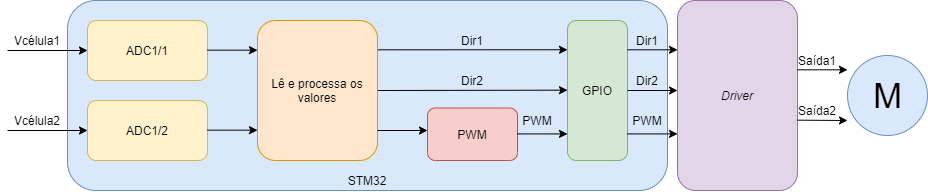

The diagram above was exported from draw.io. Its source (the exported page's mxGraphModel, read from the mxfile embedded in the PNG):
<mxGraphModel dx="1431" dy="594" grid="1" gridSize="10" guides="1" tooltips="1" connect="1" arrows="1" fold="1" page="1" pageScale="1" pageWidth="827" pageHeight="1169" math="0" shadow="0">
  <root>
    <mxCell id="0" />
    <mxCell id="1" parent="0" />
    <mxCell id="0kX9s634i1fXRd-G-jQo-38" value="" style="rounded=1;whiteSpace=wrap;html=1;fillColor=#dae8fc;strokeColor=#6c8ebf;" vertex="1" parent="1">
      <mxGeometry x="190" y="50" width="600" height="190" as="geometry" />
    </mxCell>
    <mxCell id="Ht1OVjhJW0NtHbJ7t0hU-15" value="&lt;i&gt;Driver&lt;/i&gt;" style="rounded=1;whiteSpace=wrap;html=1;fillColor=#e1d5e7;strokeColor=#9673a6;" parent="1" vertex="1">
      <mxGeometry x="800" y="50" width="120" height="190" as="geometry" />
    </mxCell>
    <mxCell id="Ht1OVjhJW0NtHbJ7t0hU-5" value="" style="endArrow=classic;html=1;" parent="1" edge="1">
      <mxGeometry width="50" height="50" relative="1" as="geometry">
        <mxPoint x="130" y="100" as="sourcePoint" />
        <mxPoint x="210" y="100" as="targetPoint" />
      </mxGeometry>
    </mxCell>
    <mxCell id="Ht1OVjhJW0NtHbJ7t0hU-6" value="" style="endArrow=classic;html=1;" parent="1" edge="1">
      <mxGeometry width="50" height="50" relative="1" as="geometry">
        <mxPoint x="130.00000000000023" y="180" as="sourcePoint" />
        <mxPoint x="210.00000000000023" y="180" as="targetPoint" />
      </mxGeometry>
    </mxCell>
    <mxCell id="Ht1OVjhJW0NtHbJ7t0hU-7" value="Vcélula1" style="text;html=1;strokeColor=none;fillColor=none;align=center;verticalAlign=middle;whiteSpace=wrap;rounded=0;" parent="1" vertex="1">
      <mxGeometry x="140" y="80" width="40" height="20" as="geometry" />
    </mxCell>
    <mxCell id="Ht1OVjhJW0NtHbJ7t0hU-8" value="Vcélula2" style="text;html=1;strokeColor=none;fillColor=none;align=center;verticalAlign=middle;whiteSpace=wrap;rounded=0;" parent="1" vertex="1">
      <mxGeometry x="140" y="160" width="40" height="20" as="geometry" />
    </mxCell>
    <mxCell id="Ht1OVjhJW0NtHbJ7t0hU-9" value="" style="endArrow=classic;html=1;entryX=0;entryY=0.209;entryDx=0;entryDy=0;entryPerimeter=0;" parent="1" edge="1" target="0kX9s634i1fXRd-G-jQo-19">
      <mxGeometry width="50" height="50" relative="1" as="geometry">
        <mxPoint x="500" y="99.31" as="sourcePoint" />
        <mxPoint x="580" y="99.31" as="targetPoint" />
      </mxGeometry>
    </mxCell>
    <mxCell id="Ht1OVjhJW0NtHbJ7t0hU-10" value="" style="endArrow=classic;html=1;exitX=1;exitY=0.5;exitDx=0;exitDy=0;" parent="1" edge="1" source="0kX9s634i1fXRd-G-jQo-16">
      <mxGeometry width="50" height="50" relative="1" as="geometry">
        <mxPoint x="610.0000000000002" y="139.66" as="sourcePoint" />
        <mxPoint x="690.0000000000002" y="139.66" as="targetPoint" />
      </mxGeometry>
    </mxCell>
    <mxCell id="Ht1OVjhJW0NtHbJ7t0hU-12" value="Dir1" style="text;html=1;strokeColor=none;fillColor=none;align=center;verticalAlign=middle;whiteSpace=wrap;rounded=0;" parent="1" vertex="1">
      <mxGeometry x="575" y="80" width="40" height="20" as="geometry" />
    </mxCell>
    <mxCell id="Ht1OVjhJW0NtHbJ7t0hU-13" value="Dir2" style="text;html=1;strokeColor=none;fillColor=none;align=center;verticalAlign=middle;whiteSpace=wrap;rounded=0;" parent="1" vertex="1">
      <mxGeometry x="575" y="120" width="40" height="20" as="geometry" />
    </mxCell>
    <mxCell id="Ht1OVjhJW0NtHbJ7t0hU-14" value="PWM" style="text;html=1;strokeColor=none;fillColor=none;align=center;verticalAlign=middle;whiteSpace=wrap;rounded=0;" parent="1" vertex="1">
      <mxGeometry x="640" y="160" width="40" height="20" as="geometry" />
    </mxCell>
    <mxCell id="0kX9s634i1fXRd-G-jQo-2" value="ADC1/1" style="rounded=1;whiteSpace=wrap;html=1;fillColor=#fff2cc;strokeColor=#d6b656;" vertex="1" parent="1">
      <mxGeometry x="210" y="70" width="120" height="60" as="geometry" />
    </mxCell>
    <mxCell id="0kX9s634i1fXRd-G-jQo-3" value="ADC1/2" style="rounded=1;whiteSpace=wrap;html=1;fillColor=#fff2cc;strokeColor=#d6b656;" vertex="1" parent="1">
      <mxGeometry x="210" y="150" width="120" height="60" as="geometry" />
    </mxCell>
    <mxCell id="0kX9s634i1fXRd-G-jQo-16" value="Lê e processa os valores" style="rounded=1;whiteSpace=wrap;html=1;fillColor=#ffe6cc;strokeColor=#d79b00;" vertex="1" parent="1">
      <mxGeometry x="380" y="70" width="120" height="140" as="geometry" />
    </mxCell>
    <mxCell id="0kX9s634i1fXRd-G-jQo-17" value="" style="endArrow=classic;html=1;" edge="1" parent="1">
      <mxGeometry width="50" height="50" relative="1" as="geometry">
        <mxPoint x="330" y="179.66" as="sourcePoint" />
        <mxPoint x="380" y="179.66" as="targetPoint" />
      </mxGeometry>
    </mxCell>
    <mxCell id="0kX9s634i1fXRd-G-jQo-18" value="" style="endArrow=classic;html=1;" edge="1" parent="1">
      <mxGeometry width="50" height="50" relative="1" as="geometry">
        <mxPoint x="330" y="99.66" as="sourcePoint" />
        <mxPoint x="380" y="99.66" as="targetPoint" />
      </mxGeometry>
    </mxCell>
    <mxCell id="0kX9s634i1fXRd-G-jQo-19" value="GPIO" style="rounded=1;whiteSpace=wrap;html=1;fillColor=#d5e8d4;strokeColor=#82b366;" vertex="1" parent="1">
      <mxGeometry x="690" y="70" width="60" height="140" as="geometry" />
    </mxCell>
    <mxCell id="0kX9s634i1fXRd-G-jQo-20" value="PWM" style="rounded=1;whiteSpace=wrap;html=1;fillColor=#f8cecc;strokeColor=#b85450;" vertex="1" parent="1">
      <mxGeometry x="550" y="157.5" width="90" height="52.5" as="geometry" />
    </mxCell>
    <mxCell id="0kX9s634i1fXRd-G-jQo-21" value="" style="endArrow=classic;html=1;" edge="1" parent="1">
      <mxGeometry width="50" height="50" relative="1" as="geometry">
        <mxPoint x="500" y="180.00000000000009" as="sourcePoint" />
        <mxPoint x="550" y="180.00000000000009" as="targetPoint" />
      </mxGeometry>
    </mxCell>
    <mxCell id="0kX9s634i1fXRd-G-jQo-22" value="" style="endArrow=classic;html=1;" edge="1" parent="1">
      <mxGeometry width="50" height="50" relative="1" as="geometry">
        <mxPoint x="640" y="183.4100000000001" as="sourcePoint" />
        <mxPoint x="690" y="183.4100000000001" as="targetPoint" />
      </mxGeometry>
    </mxCell>
    <mxCell id="0kX9s634i1fXRd-G-jQo-24" value="M" style="verticalLabelPosition=middle;shadow=0;dashed=0;align=center;html=1;verticalAlign=middle;strokeWidth=1;shape=ellipse;aspect=fixed;fontSize=35;fillColor=#dae8fc;strokeColor=#6c8ebf;" vertex="1" parent="1">
      <mxGeometry x="970" y="105" width="80" height="80" as="geometry" />
    </mxCell>
    <mxCell id="0kX9s634i1fXRd-G-jQo-25" value="" style="endArrow=classic;html=1;" edge="1" parent="1">
      <mxGeometry width="50" height="50" relative="1" as="geometry">
        <mxPoint x="750" y="183.41000000000008" as="sourcePoint" />
        <mxPoint x="800" y="183.41000000000008" as="targetPoint" />
      </mxGeometry>
    </mxCell>
    <mxCell id="0kX9s634i1fXRd-G-jQo-26" value="" style="endArrow=classic;html=1;" edge="1" parent="1">
      <mxGeometry width="50" height="50" relative="1" as="geometry">
        <mxPoint x="750" y="140.00000000000009" as="sourcePoint" />
        <mxPoint x="800" y="140.00000000000009" as="targetPoint" />
      </mxGeometry>
    </mxCell>
    <mxCell id="0kX9s634i1fXRd-G-jQo-27" value="" style="endArrow=classic;html=1;" edge="1" parent="1">
      <mxGeometry width="50" height="50" relative="1" as="geometry">
        <mxPoint x="750" y="99.31000000000009" as="sourcePoint" />
        <mxPoint x="800" y="99.31000000000009" as="targetPoint" />
      </mxGeometry>
    </mxCell>
    <mxCell id="0kX9s634i1fXRd-G-jQo-28" value="Dir1" style="text;html=1;strokeColor=none;fillColor=none;align=center;verticalAlign=middle;whiteSpace=wrap;rounded=0;" vertex="1" parent="1">
      <mxGeometry x="750" y="80" width="40" height="20" as="geometry" />
    </mxCell>
    <mxCell id="0kX9s634i1fXRd-G-jQo-29" value="Dir2" style="text;html=1;strokeColor=none;fillColor=none;align=center;verticalAlign=middle;whiteSpace=wrap;rounded=0;" vertex="1" parent="1">
      <mxGeometry x="750" y="120" width="40" height="20" as="geometry" />
    </mxCell>
    <mxCell id="0kX9s634i1fXRd-G-jQo-30" value="PWM" style="text;html=1;strokeColor=none;fillColor=none;align=center;verticalAlign=middle;whiteSpace=wrap;rounded=0;" vertex="1" parent="1">
      <mxGeometry x="750" y="160" width="40" height="20" as="geometry" />
    </mxCell>
    <mxCell id="0kX9s634i1fXRd-G-jQo-32" value="" style="endArrow=classic;html=1;" edge="1" parent="1">
      <mxGeometry width="50" height="50" relative="1" as="geometry">
        <mxPoint x="920" y="169.66000000000008" as="sourcePoint" />
        <mxPoint x="970" y="170" as="targetPoint" />
      </mxGeometry>
    </mxCell>
    <mxCell id="0kX9s634i1fXRd-G-jQo-33" value="" style="endArrow=classic;html=1;" edge="1" parent="1">
      <mxGeometry width="50" height="50" relative="1" as="geometry">
        <mxPoint x="920" y="119.31000000000009" as="sourcePoint" />
        <mxPoint x="970" y="119.31000000000009" as="targetPoint" />
      </mxGeometry>
    </mxCell>
    <mxCell id="0kX9s634i1fXRd-G-jQo-36" value="Saída1" style="text;html=1;strokeColor=none;fillColor=none;align=center;verticalAlign=middle;whiteSpace=wrap;rounded=0;" vertex="1" parent="1">
      <mxGeometry x="920" y="100" width="40" height="20" as="geometry" />
    </mxCell>
    <mxCell id="0kX9s634i1fXRd-G-jQo-37" value="Saída2" style="text;html=1;strokeColor=none;fillColor=none;align=center;verticalAlign=middle;whiteSpace=wrap;rounded=0;" vertex="1" parent="1">
      <mxGeometry x="920" y="150" width="40" height="20" as="geometry" />
    </mxCell>
    <mxCell id="0kX9s634i1fXRd-G-jQo-39" value="STM32" style="text;html=1;strokeColor=none;fillColor=none;align=center;verticalAlign=middle;whiteSpace=wrap;rounded=0;" vertex="1" parent="1">
      <mxGeometry x="470" y="220" width="40" height="20" as="geometry" />
    </mxCell>
  </root>
</mxGraphModel>